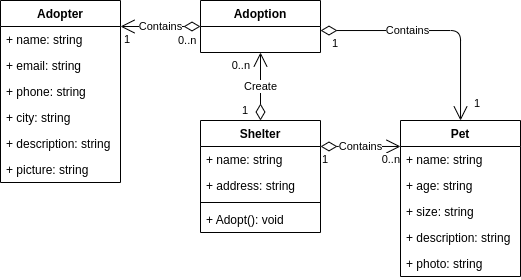

The diagram above was exported from draw.io. Its source (the exported page's mxGraphModel, read from the mxfile embedded in the PNG):
<mxGraphModel dx="1427" dy="671" grid="1" gridSize="10" guides="1" tooltips="1" connect="1" arrows="1" fold="1" page="1" pageScale="1" pageWidth="850" pageHeight="1100" background="none" math="0" shadow="0">
  <root>
    <mxCell id="0" />
    <mxCell id="1" parent="0" />
    <mxCell id="289" value="Adopter" style="swimlane;fontStyle=1;align=center;verticalAlign=top;childLayout=stackLayout;horizontal=1;startSize=26;horizontalStack=0;resizeParent=1;resizeParentMax=0;resizeLast=0;collapsible=1;marginBottom=0;" parent="1" vertex="1">
      <mxGeometry x="40" y="40" width="120" height="182" as="geometry" />
    </mxCell>
    <mxCell id="290" value="+ name: string" style="text;strokeColor=none;fillColor=none;align=left;verticalAlign=top;spacingLeft=4;spacingRight=4;overflow=hidden;rotatable=0;points=[[0,0.5],[1,0.5]];portConstraint=eastwest;" parent="289" vertex="1">
      <mxGeometry y="26" width="120" height="26" as="geometry" />
    </mxCell>
    <mxCell id="296" value="+ email: string" style="text;strokeColor=none;fillColor=none;align=left;verticalAlign=top;spacingLeft=4;spacingRight=4;overflow=hidden;rotatable=0;points=[[0,0.5],[1,0.5]];portConstraint=eastwest;" parent="289" vertex="1">
      <mxGeometry y="52" width="120" height="26" as="geometry" />
    </mxCell>
    <mxCell id="297" value="+ phone: string" style="text;strokeColor=none;fillColor=none;align=left;verticalAlign=top;spacingLeft=4;spacingRight=4;overflow=hidden;rotatable=0;points=[[0,0.5],[1,0.5]];portConstraint=eastwest;" parent="289" vertex="1">
      <mxGeometry y="78" width="120" height="26" as="geometry" />
    </mxCell>
    <mxCell id="298" value="+ city: string" style="text;strokeColor=none;fillColor=none;align=left;verticalAlign=top;spacingLeft=4;spacingRight=4;overflow=hidden;rotatable=0;points=[[0,0.5],[1,0.5]];portConstraint=eastwest;" parent="289" vertex="1">
      <mxGeometry y="104" width="120" height="26" as="geometry" />
    </mxCell>
    <mxCell id="299" value="+ description: string" style="text;strokeColor=none;fillColor=none;align=left;verticalAlign=top;spacingLeft=4;spacingRight=4;overflow=hidden;rotatable=0;points=[[0,0.5],[1,0.5]];portConstraint=eastwest;" parent="289" vertex="1">
      <mxGeometry y="130" width="120" height="26" as="geometry" />
    </mxCell>
    <mxCell id="300" value="+ picture: string" style="text;strokeColor=none;fillColor=none;align=left;verticalAlign=top;spacingLeft=4;spacingRight=4;overflow=hidden;rotatable=0;points=[[0,0.5],[1,0.5]];portConstraint=eastwest;" parent="289" vertex="1">
      <mxGeometry y="156" width="120" height="26" as="geometry" />
    </mxCell>
    <mxCell id="308" value="Shelter" style="swimlane;fontStyle=1;align=center;verticalAlign=top;childLayout=stackLayout;horizontal=1;startSize=26;horizontalStack=0;resizeParent=1;resizeParentMax=0;resizeLast=0;collapsible=1;marginBottom=0;" parent="1" vertex="1">
      <mxGeometry x="240" y="160" width="120" height="112" as="geometry" />
    </mxCell>
    <mxCell id="309" value="+ name: string" style="text;strokeColor=none;fillColor=none;align=left;verticalAlign=top;spacingLeft=4;spacingRight=4;overflow=hidden;rotatable=0;points=[[0,0.5],[1,0.5]];portConstraint=eastwest;" parent="308" vertex="1">
      <mxGeometry y="26" width="120" height="26" as="geometry" />
    </mxCell>
    <mxCell id="364" value="+ address: string" style="text;strokeColor=none;fillColor=none;align=left;verticalAlign=top;spacingLeft=4;spacingRight=4;overflow=hidden;rotatable=0;points=[[0,0.5],[1,0.5]];portConstraint=eastwest;" parent="308" vertex="1">
      <mxGeometry y="52" width="120" height="26" as="geometry" />
    </mxCell>
    <mxCell id="333" value="" style="line;strokeWidth=1;fillColor=none;align=left;verticalAlign=middle;spacingTop=-1;spacingLeft=3;spacingRight=3;rotatable=0;labelPosition=right;points=[];portConstraint=eastwest;strokeColor=inherit;" parent="308" vertex="1">
      <mxGeometry y="78" width="120" height="8" as="geometry" />
    </mxCell>
    <mxCell id="334" value="+ Adopt(): void" style="text;strokeColor=none;fillColor=none;align=left;verticalAlign=top;spacingLeft=4;spacingRight=4;overflow=hidden;rotatable=0;points=[[0,0.5],[1,0.5]];portConstraint=eastwest;" parent="308" vertex="1">
      <mxGeometry y="86" width="120" height="26" as="geometry" />
    </mxCell>
    <mxCell id="315" value="Adoption" style="swimlane;fontStyle=1;align=center;verticalAlign=top;childLayout=stackLayout;horizontal=1;startSize=26;horizontalStack=0;resizeParent=1;resizeParentMax=0;resizeLast=0;collapsible=1;marginBottom=0;" parent="1" vertex="1">
      <mxGeometry x="240" y="40" width="120" height="52" as="geometry" />
    </mxCell>
    <mxCell id="322" value="Pet" style="swimlane;fontStyle=1;align=center;verticalAlign=top;childLayout=stackLayout;horizontal=1;startSize=26;horizontalStack=0;resizeParent=1;resizeParentMax=0;resizeLast=0;collapsible=1;marginBottom=0;" parent="1" vertex="1">
      <mxGeometry x="440" y="160" width="120" height="156" as="geometry" />
    </mxCell>
    <mxCell id="323" value="+ name: string" style="text;strokeColor=none;fillColor=none;align=left;verticalAlign=top;spacingLeft=4;spacingRight=4;overflow=hidden;rotatable=0;points=[[0,0.5],[1,0.5]];portConstraint=eastwest;" parent="322" vertex="1">
      <mxGeometry y="26" width="120" height="26" as="geometry" />
    </mxCell>
    <mxCell id="360" value="+ age: string" style="text;strokeColor=none;fillColor=none;align=left;verticalAlign=top;spacingLeft=4;spacingRight=4;overflow=hidden;rotatable=0;points=[[0,0.5],[1,0.5]];portConstraint=eastwest;" parent="322" vertex="1">
      <mxGeometry y="52" width="120" height="26" as="geometry" />
    </mxCell>
    <mxCell id="361" value="+ size: string" style="text;strokeColor=none;fillColor=none;align=left;verticalAlign=top;spacingLeft=4;spacingRight=4;overflow=hidden;rotatable=0;points=[[0,0.5],[1,0.5]];portConstraint=eastwest;" parent="322" vertex="1">
      <mxGeometry y="78" width="120" height="26" as="geometry" />
    </mxCell>
    <mxCell id="362" value="+ description: string" style="text;strokeColor=none;fillColor=none;align=left;verticalAlign=top;spacingLeft=4;spacingRight=4;overflow=hidden;rotatable=0;points=[[0,0.5],[1,0.5]];portConstraint=eastwest;" parent="322" vertex="1">
      <mxGeometry y="104" width="120" height="26" as="geometry" />
    </mxCell>
    <mxCell id="365" value="+ photo: string" style="text;strokeColor=none;fillColor=none;align=left;verticalAlign=top;spacingLeft=4;spacingRight=4;overflow=hidden;rotatable=0;points=[[0,0.5],[1,0.5]];portConstraint=eastwest;" parent="322" vertex="1">
      <mxGeometry y="130" width="120" height="26" as="geometry" />
    </mxCell>
    <mxCell id="344" value="Contains" style="endArrow=open;html=1;endSize=12;startArrow=diamondThin;startSize=14;startFill=0;edgeStyle=orthogonalEdgeStyle;" parent="1" source="315" target="322" edge="1">
      <mxGeometry x="-0.2432" relative="1" as="geometry">
        <mxPoint x="140" y="242" as="sourcePoint" />
        <mxPoint x="800" y="140" as="targetPoint" />
        <Array as="points">
          <mxPoint x="500" y="70" />
        </Array>
        <mxPoint as="offset" />
      </mxGeometry>
    </mxCell>
    <mxCell id="345" value="1" style="edgeLabel;resizable=0;html=1;align=left;verticalAlign=top;" parent="344" connectable="0" vertex="1">
      <mxGeometry x="-1" relative="1" as="geometry">
        <mxPoint x="10" as="offset" />
      </mxGeometry>
    </mxCell>
    <mxCell id="346" value="1" style="edgeLabel;resizable=0;html=1;align=right;verticalAlign=top;" parent="344" connectable="0" vertex="1">
      <mxGeometry x="1" relative="1" as="geometry">
        <mxPoint x="20" y="-30" as="offset" />
      </mxGeometry>
    </mxCell>
    <mxCell id="351" value="Create" style="endArrow=open;html=1;endSize=12;startArrow=diamondThin;startSize=14;startFill=0;edgeStyle=orthogonalEdgeStyle;" parent="1" source="308" target="315" edge="1">
      <mxGeometry relative="1" as="geometry">
        <mxPoint x="290" y="470" as="sourcePoint" />
        <mxPoint x="450" y="470" as="targetPoint" />
      </mxGeometry>
    </mxCell>
    <mxCell id="352" value="1" style="edgeLabel;resizable=0;html=1;align=left;verticalAlign=top;" parent="351" connectable="0" vertex="1">
      <mxGeometry x="-1" relative="1" as="geometry">
        <mxPoint x="-20" y="-23" as="offset" />
      </mxGeometry>
    </mxCell>
    <mxCell id="353" value="0..n" style="edgeLabel;resizable=0;html=1;align=right;verticalAlign=top;" parent="351" connectable="0" vertex="1">
      <mxGeometry x="1" relative="1" as="geometry">
        <mxPoint x="-10" as="offset" />
      </mxGeometry>
    </mxCell>
    <mxCell id="354" value="Contains" style="endArrow=open;html=1;endSize=12;startArrow=diamondThin;startSize=14;startFill=0;edgeStyle=orthogonalEdgeStyle;" parent="1" source="315" target="289" edge="1">
      <mxGeometry relative="1" as="geometry">
        <mxPoint x="720" y="150" as="sourcePoint" />
        <mxPoint x="560" y="66" as="targetPoint" />
        <Array as="points">
          <mxPoint x="320" y="80" />
          <mxPoint x="320" y="80" />
        </Array>
      </mxGeometry>
    </mxCell>
    <mxCell id="355" value="0..n" style="edgeLabel;resizable=0;html=1;align=left;verticalAlign=top;" parent="354" connectable="0" vertex="1">
      <mxGeometry x="-1" relative="1" as="geometry">
        <mxPoint x="-24" y="1" as="offset" />
      </mxGeometry>
    </mxCell>
    <mxCell id="356" value="1" style="edgeLabel;resizable=0;html=1;align=right;verticalAlign=top;" parent="354" connectable="0" vertex="1">
      <mxGeometry x="1" relative="1" as="geometry">
        <mxPoint x="10" as="offset" />
      </mxGeometry>
    </mxCell>
    <mxCell id="357" value="Contains" style="endArrow=open;html=1;endSize=12;startArrow=diamondThin;startSize=14;startFill=0;edgeStyle=orthogonalEdgeStyle;" parent="1" source="308" target="322" edge="1">
      <mxGeometry relative="1" as="geometry">
        <mxPoint x="425" y="330" as="sourcePoint" />
        <mxPoint x="425" y="250" as="targetPoint" />
        <Array as="points">
          <mxPoint x="380" y="186" />
          <mxPoint x="380" y="186" />
        </Array>
      </mxGeometry>
    </mxCell>
    <mxCell id="358" value="1" style="edgeLabel;resizable=0;html=1;align=left;verticalAlign=top;" parent="357" connectable="0" vertex="1">
      <mxGeometry x="-1" relative="1" as="geometry" />
    </mxCell>
    <mxCell id="359" value="0..n" style="edgeLabel;resizable=0;html=1;align=right;verticalAlign=top;" parent="357" connectable="0" vertex="1">
      <mxGeometry x="1" relative="1" as="geometry" />
    </mxCell>
  </root>
</mxGraphModel>